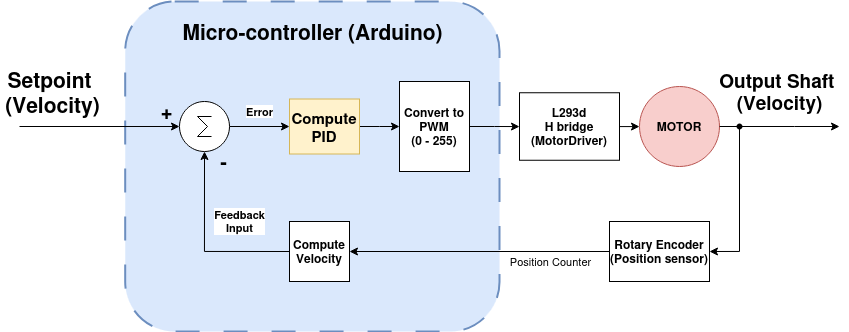

The diagram above was exported from draw.io. Its source (the exported page's mxGraphModel, read from the mxfile embedded in the PNG):
<mxGraphModel dx="1190" dy="791" grid="1" gridSize="10" guides="1" tooltips="1" connect="1" arrows="1" fold="1" page="1" pageScale="1" pageWidth="850" pageHeight="1100" math="0" shadow="0">
  <root>
    <mxCell id="0" />
    <mxCell id="1" parent="0" />
    <mxCell id="LEDDU16gKpRMOJ6l6C2O-2" value="" style="rounded=1;whiteSpace=wrap;html=1;fillColor=#dae8fc;dashed=1;dashPattern=12 12;align=left;strokeWidth=2;movable=1;resizable=1;rotatable=1;deletable=1;editable=1;locked=0;connectable=1;strokeColor=#6c8ebf;" vertex="1" parent="1">
      <mxGeometry x="205.69" y="250" width="374.31" height="330" as="geometry" />
    </mxCell>
    <mxCell id="LEDDU16gKpRMOJ6l6C2O-17" value="Error" style="edgeStyle=orthogonalEdgeStyle;rounded=0;orthogonalLoop=1;jettySize=auto;html=1;fontStyle=1" edge="1" parent="1" source="LEDDU16gKpRMOJ6l6C2O-5" target="LEDDU16gKpRMOJ6l6C2O-16">
      <mxGeometry y="15" relative="1" as="geometry">
        <mxPoint as="offset" />
      </mxGeometry>
    </mxCell>
    <mxCell id="LEDDU16gKpRMOJ6l6C2O-5" value="" style="verticalLabelPosition=bottom;shadow=0;dashed=0;align=center;html=1;verticalAlign=top;shape=mxgraph.electrical.abstract.sum;" vertex="1" parent="1">
      <mxGeometry x="260" y="350" width="50" height="50" as="geometry" />
    </mxCell>
    <mxCell id="LEDDU16gKpRMOJ6l6C2O-6" value="" style="endArrow=classic;html=1;rounded=0;entryX=0;entryY=0.5;entryDx=0;entryDy=0;entryPerimeter=0;" edge="1" parent="1" target="LEDDU16gKpRMOJ6l6C2O-5">
      <mxGeometry width="50" height="50" relative="1" as="geometry">
        <mxPoint x="100" y="375" as="sourcePoint" />
        <mxPoint x="160" y="350" as="targetPoint" />
      </mxGeometry>
    </mxCell>
    <mxCell id="LEDDU16gKpRMOJ6l6C2O-19" value="&lt;div&gt;&lt;font style=&quot;font-size: 21px;&quot;&gt;&lt;b&gt;Setpoint&lt;/b&gt;&lt;/font&gt;&lt;/div&gt;&lt;div&gt;&lt;font style=&quot;font-size: 21px;&quot;&gt;&lt;b&gt;&amp;nbsp;(Velocity)&lt;/b&gt;&lt;/font&gt;&lt;/div&gt;" style="edgeLabel;html=1;align=center;verticalAlign=middle;resizable=0;points=[];" vertex="1" connectable="0" parent="LEDDU16gKpRMOJ6l6C2O-6">
      <mxGeometry x="-0.6584" y="3" relative="1" as="geometry">
        <mxPoint x="3" y="-31" as="offset" />
      </mxGeometry>
    </mxCell>
    <mxCell id="LEDDU16gKpRMOJ6l6C2O-3" value="&lt;div&gt;&lt;font style=&quot;font-size: 21px;&quot;&gt;&lt;b&gt;Micro-controller (Arduino)&lt;/b&gt;&lt;/font&gt;&lt;/div&gt;" style="text;html=1;align=center;verticalAlign=middle;resizable=0;points=[];autosize=1;strokeColor=none;fillColor=none;" vertex="1" parent="1">
      <mxGeometry x="252.85" y="260" width="280" height="40" as="geometry" />
    </mxCell>
    <mxCell id="LEDDU16gKpRMOJ6l6C2O-10" value="&lt;font style=&quot;font-size: 20px;&quot;&gt;&lt;b&gt;+&lt;/b&gt;&lt;/font&gt;" style="text;html=1;align=center;verticalAlign=middle;whiteSpace=wrap;rounded=0;strokeWidth=2;" vertex="1" parent="1">
      <mxGeometry x="241.51254901960783" y="350" width="11.372549019607842" height="20" as="geometry" />
    </mxCell>
    <mxCell id="LEDDU16gKpRMOJ6l6C2O-15" value="&lt;b&gt;&lt;font style=&quot;font-size: 20px;&quot;&gt;-&lt;/font&gt;&lt;/b&gt;" style="text;html=1;align=center;verticalAlign=middle;whiteSpace=wrap;rounded=0;strokeWidth=2;" vertex="1" parent="1">
      <mxGeometry x="298.63235294117646" y="400" width="11.372549019607842" height="20" as="geometry" />
    </mxCell>
    <mxCell id="LEDDU16gKpRMOJ6l6C2O-20" style="edgeStyle=orthogonalEdgeStyle;rounded=0;orthogonalLoop=1;jettySize=auto;html=1;" edge="1" parent="1" source="LEDDU16gKpRMOJ6l6C2O-16">
      <mxGeometry relative="1" as="geometry">
        <mxPoint x="480" y="375" as="targetPoint" />
      </mxGeometry>
    </mxCell>
    <mxCell id="LEDDU16gKpRMOJ6l6C2O-16" value="&lt;font style=&quot;font-size: 15px;&quot;&gt;Compute&lt;br&gt;PID&lt;/font&gt;" style="rounded=0;whiteSpace=wrap;html=1;movable=1;resizable=1;rotatable=1;deletable=1;editable=1;locked=0;connectable=1;fillColor=#fff2cc;strokeColor=#d6b656;fontStyle=1" vertex="1" parent="1">
      <mxGeometry x="370" y="347.5" width="70" height="55" as="geometry" />
    </mxCell>
    <mxCell id="LEDDU16gKpRMOJ6l6C2O-41" style="edgeStyle=orthogonalEdgeStyle;rounded=0;orthogonalLoop=1;jettySize=auto;html=1;exitX=1;exitY=0.5;exitDx=0;exitDy=0;" edge="1" parent="1" source="LEDDU16gKpRMOJ6l6C2O-18" target="LEDDU16gKpRMOJ6l6C2O-40">
      <mxGeometry relative="1" as="geometry" />
    </mxCell>
    <mxCell id="LEDDU16gKpRMOJ6l6C2O-18" value="&lt;div&gt;Convert to PWM&lt;/div&gt;&lt;div&gt;(0 - 255)&lt;/div&gt;" style="rounded=0;whiteSpace=wrap;html=1;fontStyle=1" vertex="1" parent="1">
      <mxGeometry x="480" y="330" width="70" height="90" as="geometry" />
    </mxCell>
    <mxCell id="LEDDU16gKpRMOJ6l6C2O-23" value="&lt;div&gt;&lt;font style=&quot;font-size: 19px;&quot;&gt;&lt;b&gt;&lt;font&gt;Output Shaft&lt;/font&gt;&lt;/b&gt;&lt;b&gt;&lt;font&gt;&amp;nbsp;&lt;/font&gt;&lt;/b&gt;&lt;/font&gt;&lt;/div&gt;&lt;div&gt;&lt;font style=&quot;font-size: 19px;&quot;&gt;&lt;b&gt;&lt;font&gt;(Velocity)&lt;/font&gt;&lt;/b&gt;&lt;/font&gt;&lt;/div&gt;" style="edgeStyle=orthogonalEdgeStyle;rounded=0;orthogonalLoop=1;jettySize=auto;html=1;exitDx=0;exitDy=0;" edge="1" parent="1" source="LEDDU16gKpRMOJ6l6C2O-31">
      <mxGeometry x="-0.2042" y="35" relative="1" as="geometry">
        <mxPoint x="920" y="375" as="targetPoint" />
        <mxPoint as="offset" />
      </mxGeometry>
    </mxCell>
    <mxCell id="LEDDU16gKpRMOJ6l6C2O-22" value="MOTOR" style="ellipse;whiteSpace=wrap;html=1;aspect=fixed;fontStyle=1;fillColor=#f8cecc;strokeColor=#b85450;" vertex="1" parent="1">
      <mxGeometry x="720" y="335" width="80" height="80" as="geometry" />
    </mxCell>
    <mxCell id="LEDDU16gKpRMOJ6l6C2O-33" style="edgeStyle=orthogonalEdgeStyle;rounded=0;orthogonalLoop=1;jettySize=auto;html=1;entryX=1;entryY=0.5;entryDx=0;entryDy=0;" edge="1" parent="1" source="LEDDU16gKpRMOJ6l6C2O-31" target="LEDDU16gKpRMOJ6l6C2O-34">
      <mxGeometry relative="1" as="geometry">
        <mxPoint x="820.0000000000002" y="570" as="targetPoint" />
        <Array as="points">
          <mxPoint x="820" y="500" />
        </Array>
      </mxGeometry>
    </mxCell>
    <mxCell id="LEDDU16gKpRMOJ6l6C2O-37" style="edgeStyle=orthogonalEdgeStyle;rounded=0;orthogonalLoop=1;jettySize=auto;html=1;exitX=0;exitY=0.5;exitDx=0;exitDy=0;entryX=1;entryY=0.5;entryDx=0;entryDy=0;" edge="1" parent="1" source="LEDDU16gKpRMOJ6l6C2O-34" target="LEDDU16gKpRMOJ6l6C2O-36">
      <mxGeometry relative="1" as="geometry" />
    </mxCell>
    <mxCell id="LEDDU16gKpRMOJ6l6C2O-44" value="Position Counter" style="edgeLabel;html=1;align=center;verticalAlign=middle;resizable=0;points=[];" vertex="1" connectable="0" parent="LEDDU16gKpRMOJ6l6C2O-37">
      <mxGeometry x="-0.3613" y="-1" relative="1" as="geometry">
        <mxPoint x="23" y="11" as="offset" />
      </mxGeometry>
    </mxCell>
    <mxCell id="LEDDU16gKpRMOJ6l6C2O-34" value="Rotary Encoder&lt;br&gt;(Position sensor)" style="rounded=0;whiteSpace=wrap;html=1;fontStyle=1" vertex="1" parent="1">
      <mxGeometry x="690" y="470" width="100" height="60" as="geometry" />
    </mxCell>
    <mxCell id="LEDDU16gKpRMOJ6l6C2O-38" style="edgeStyle=orthogonalEdgeStyle;rounded=0;orthogonalLoop=1;jettySize=auto;html=1;exitX=0;exitY=0.5;exitDx=0;exitDy=0;entryX=0.5;entryY=1;entryDx=0;entryDy=0;entryPerimeter=0;" edge="1" parent="1" source="LEDDU16gKpRMOJ6l6C2O-36" target="LEDDU16gKpRMOJ6l6C2O-5">
      <mxGeometry relative="1" as="geometry">
        <mxPoint x="280" y="420" as="targetPoint" />
      </mxGeometry>
    </mxCell>
    <mxCell id="LEDDU16gKpRMOJ6l6C2O-43" value="Feedback&lt;br&gt;Input" style="edgeLabel;html=1;align=center;verticalAlign=middle;resizable=0;points=[];fontStyle=1" vertex="1" connectable="0" parent="LEDDU16gKpRMOJ6l6C2O-38">
      <mxGeometry x="0.5173" y="1" relative="1" as="geometry">
        <mxPoint x="36" y="25" as="offset" />
      </mxGeometry>
    </mxCell>
    <mxCell id="LEDDU16gKpRMOJ6l6C2O-36" value="Compute Velocity" style="rounded=0;whiteSpace=wrap;html=1;fontStyle=1" vertex="1" parent="1">
      <mxGeometry x="370" y="470" width="60" height="60" as="geometry" />
    </mxCell>
    <mxCell id="LEDDU16gKpRMOJ6l6C2O-39" value="" style="edgeStyle=orthogonalEdgeStyle;rounded=0;orthogonalLoop=1;jettySize=auto;html=1;exitX=1;exitY=0.5;exitDx=0;exitDy=0;endArrow=none;startFill=0;" edge="1" parent="1" source="LEDDU16gKpRMOJ6l6C2O-22" target="LEDDU16gKpRMOJ6l6C2O-31">
      <mxGeometry x="0.1844" y="15" relative="1" as="geometry">
        <mxPoint x="950" y="375" as="targetPoint" />
        <mxPoint x="760" y="375" as="sourcePoint" />
        <mxPoint as="offset" />
      </mxGeometry>
    </mxCell>
    <mxCell id="LEDDU16gKpRMOJ6l6C2O-31" value="" style="shape=waypoint;sketch=0;fillStyle=solid;size=6;pointerEvents=1;points=[];fillColor=none;resizable=0;rotatable=0;perimeter=centerPerimeter;snapToPoint=1;" vertex="1" parent="1">
      <mxGeometry x="810" y="365" width="20" height="20" as="geometry" />
    </mxCell>
    <mxCell id="LEDDU16gKpRMOJ6l6C2O-42" style="edgeStyle=orthogonalEdgeStyle;rounded=0;orthogonalLoop=1;jettySize=auto;html=1;" edge="1" parent="1" source="LEDDU16gKpRMOJ6l6C2O-40" target="LEDDU16gKpRMOJ6l6C2O-22">
      <mxGeometry relative="1" as="geometry" />
    </mxCell>
    <mxCell id="LEDDU16gKpRMOJ6l6C2O-40" value="&lt;div&gt;L293d&lt;/div&gt;&lt;div&gt;H bridge&lt;br&gt;(MotorDriver)&lt;/div&gt;" style="rounded=0;whiteSpace=wrap;html=1;fontStyle=1" vertex="1" parent="1">
      <mxGeometry x="600" y="341.25" width="100" height="67.5" as="geometry" />
    </mxCell>
  </root>
</mxGraphModel>